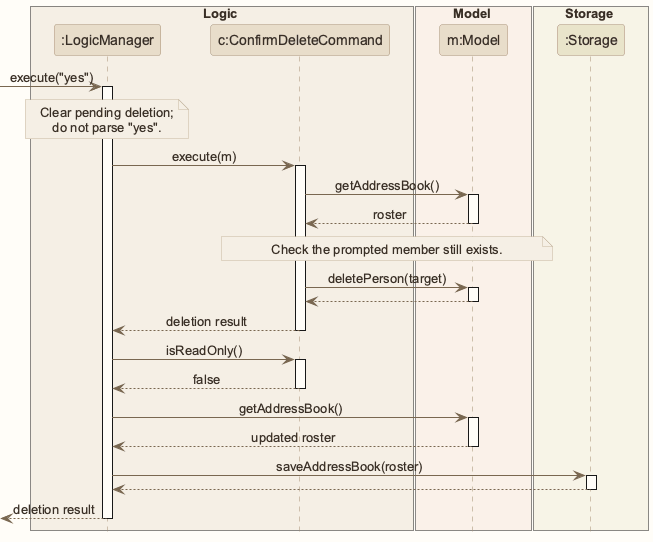

The diagram above was rendered by PlantUML. Its source (embedded in the PNG):
@startuml
!include style.puml
skinparam ArrowFontStyle plain

box Logic LOGIC_COLOR_T1
participant ":LogicManager" as Logic LOGIC_COLOR
participant "c:ConfirmDeleteCommand" as Command LOGIC_COLOR
end box
box Model MODEL_COLOR_T1
participant "m:Model" as Model MODEL_COLOR
end box
box Storage STORAGE_COLOR_T1
participant ":Storage" as Storage STORAGE_COLOR
end box

[-> Logic : execute("yes")
activate Logic
note over Logic
Clear pending deletion;
do not parse "yes".
end note
Logic -> Command : execute(m)
activate Command
Command -> Model : getAddressBook()
activate Model
Model --> Command : roster
deactivate Model
note over Command, Model: Check the prompted member still exists.
Command -> Model : deletePerson(target)
activate Model
Model --> Command
deactivate Model
Command --> Logic : deletion result
deactivate Command
Logic -> Command : isReadOnly()
activate Command
Command --> Logic : false
deactivate Command
Logic -> Model : getAddressBook()
activate Model
Model --> Logic : updated roster
deactivate Model
Logic -> Storage : saveAddressBook(roster)
activate Storage
Storage --> Logic
deactivate Storage
[<-- Logic : deletion result
deactivate Logic
@enduml